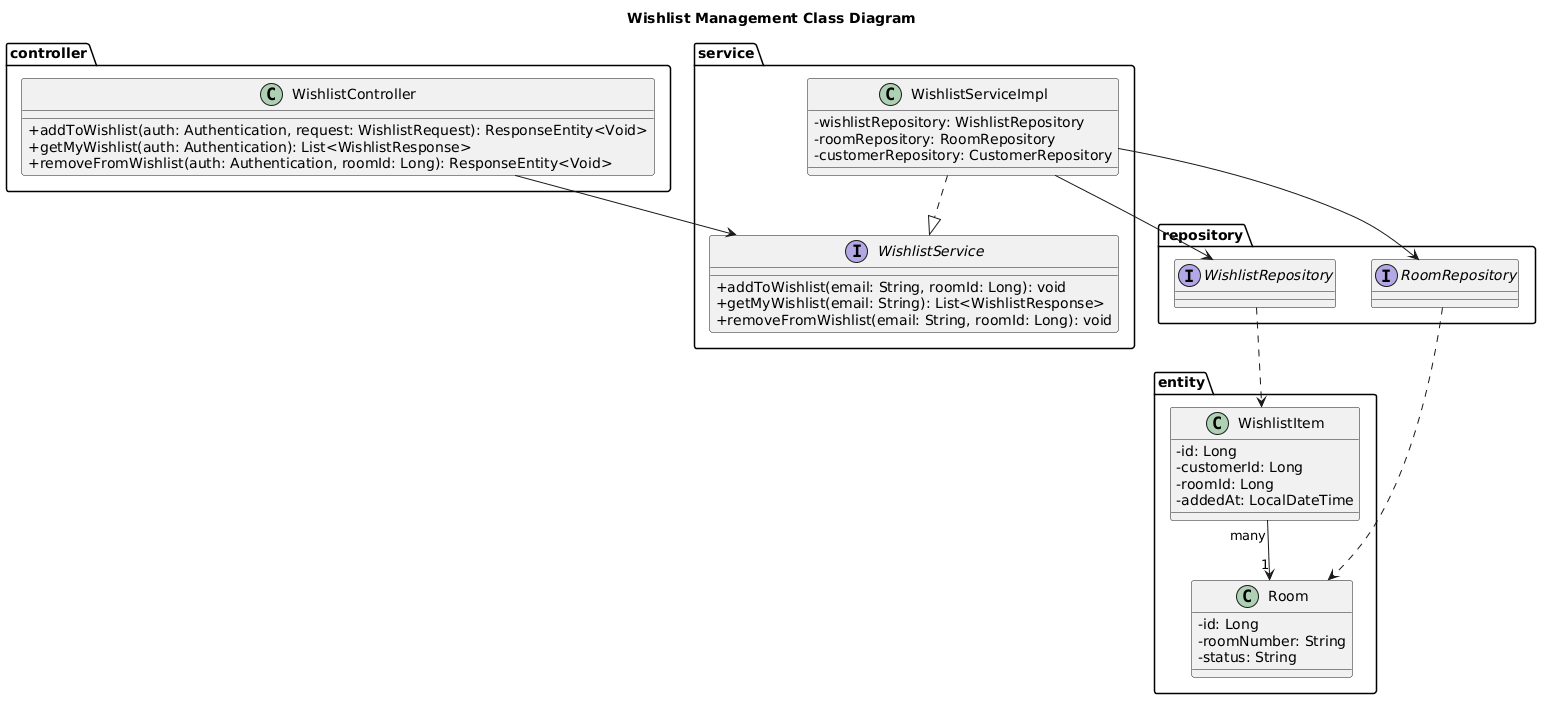

The diagram above was rendered by PlantUML. Its source (embedded in the PNG):
@startuml
title Wishlist Management Class Diagram
skinparam classAttributeIconSize 0

package "controller" {
  class WishlistController {
    + addToWishlist(auth: Authentication, request: WishlistRequest): ResponseEntity<Void>
    + getMyWishlist(auth: Authentication): List<WishlistResponse>
    + removeFromWishlist(auth: Authentication, roomId: Long): ResponseEntity<Void>
  }
}

package "service" {
  interface WishlistService {
    + addToWishlist(email: String, roomId: Long): void
    + getMyWishlist(email: String): List<WishlistResponse>
    + removeFromWishlist(email: String, roomId: Long): void
  }
  class WishlistServiceImpl {
    - wishlistRepository: WishlistRepository
    - roomRepository: RoomRepository
    - customerRepository: CustomerRepository
  }
}

package "repository" {
  interface WishlistRepository
  interface RoomRepository
}

package "entity" {
  class WishlistItem {
    - id: Long
    - customerId: Long
    - roomId: Long
    - addedAt: LocalDateTime
  }
  class Room {
    - id: Long
    - roomNumber: String
    - status: String
  }
}

WishlistController --> WishlistService
WishlistServiceImpl ..|> WishlistService

WishlistServiceImpl --> WishlistRepository
WishlistServiceImpl --> RoomRepository

WishlistRepository ..> WishlistItem
RoomRepository ..> Room
WishlistItem "many" --> "1" Room
@enduml